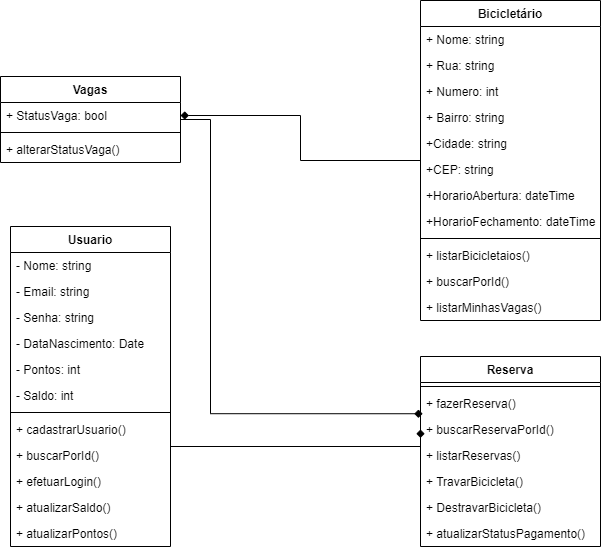

The diagram above was exported from draw.io. Its source (the exported page's mxGraphModel, read from the mxfile embedded in the PNG):
<mxGraphModel dx="1038" dy="579" grid="1" gridSize="10" guides="1" tooltips="1" connect="1" arrows="1" fold="1" page="1" pageScale="1" pageWidth="827" pageHeight="1169" math="0" shadow="0">
  <root>
    <mxCell id="0" />
    <mxCell id="1" parent="0" />
    <mxCell id="XCISj527gtgpf2o_L5qQ-57" style="edgeStyle=orthogonalEdgeStyle;rounded=0;orthogonalLoop=1;jettySize=auto;html=1;entryX=0;entryY=0.5;entryDx=0;entryDy=0;endArrow=diamond;endFill=1;" edge="1" parent="1" source="XCISj527gtgpf2o_L5qQ-1" target="XCISj527gtgpf2o_L5qQ-52">
      <mxGeometry relative="1" as="geometry">
        <Array as="points">
          <mxPoint x="470" y="460" />
        </Array>
      </mxGeometry>
    </mxCell>
    <mxCell id="XCISj527gtgpf2o_L5qQ-1" value="Usuario" style="swimlane;fontStyle=1;align=center;verticalAlign=top;childLayout=stackLayout;horizontal=1;startSize=26;horizontalStack=0;resizeParent=1;resizeParentMax=0;resizeLast=0;collapsible=1;marginBottom=0;" vertex="1" parent="1">
      <mxGeometry x="60" y="240" width="160" height="320" as="geometry" />
    </mxCell>
    <mxCell id="XCISj527gtgpf2o_L5qQ-2" value="- Nome: string" style="text;strokeColor=none;fillColor=none;align=left;verticalAlign=top;spacingLeft=4;spacingRight=4;overflow=hidden;rotatable=0;points=[[0,0.5],[1,0.5]];portConstraint=eastwest;" vertex="1" parent="XCISj527gtgpf2o_L5qQ-1">
      <mxGeometry y="26" width="160" height="26" as="geometry" />
    </mxCell>
    <mxCell id="XCISj527gtgpf2o_L5qQ-5" value="- Email: string" style="text;strokeColor=none;fillColor=none;align=left;verticalAlign=top;spacingLeft=4;spacingRight=4;overflow=hidden;rotatable=0;points=[[0,0.5],[1,0.5]];portConstraint=eastwest;" vertex="1" parent="XCISj527gtgpf2o_L5qQ-1">
      <mxGeometry y="52" width="160" height="26" as="geometry" />
    </mxCell>
    <mxCell id="XCISj527gtgpf2o_L5qQ-6" value="- Senha: string" style="text;strokeColor=none;fillColor=none;align=left;verticalAlign=top;spacingLeft=4;spacingRight=4;overflow=hidden;rotatable=0;points=[[0,0.5],[1,0.5]];portConstraint=eastwest;" vertex="1" parent="XCISj527gtgpf2o_L5qQ-1">
      <mxGeometry y="78" width="160" height="26" as="geometry" />
    </mxCell>
    <mxCell id="XCISj527gtgpf2o_L5qQ-7" value="- DataNascimento: Date" style="text;strokeColor=none;fillColor=none;align=left;verticalAlign=top;spacingLeft=4;spacingRight=4;overflow=hidden;rotatable=0;points=[[0,0.5],[1,0.5]];portConstraint=eastwest;" vertex="1" parent="XCISj527gtgpf2o_L5qQ-1">
      <mxGeometry y="104" width="160" height="26" as="geometry" />
    </mxCell>
    <mxCell id="XCISj527gtgpf2o_L5qQ-8" value="- Pontos: int" style="text;strokeColor=none;fillColor=none;align=left;verticalAlign=top;spacingLeft=4;spacingRight=4;overflow=hidden;rotatable=0;points=[[0,0.5],[1,0.5]];portConstraint=eastwest;" vertex="1" parent="XCISj527gtgpf2o_L5qQ-1">
      <mxGeometry y="130" width="160" height="26" as="geometry" />
    </mxCell>
    <mxCell id="XCISj527gtgpf2o_L5qQ-9" value="- Saldo: int" style="text;strokeColor=none;fillColor=none;align=left;verticalAlign=top;spacingLeft=4;spacingRight=4;overflow=hidden;rotatable=0;points=[[0,0.5],[1,0.5]];portConstraint=eastwest;" vertex="1" parent="XCISj527gtgpf2o_L5qQ-1">
      <mxGeometry y="156" width="160" height="26" as="geometry" />
    </mxCell>
    <mxCell id="XCISj527gtgpf2o_L5qQ-3" value="" style="line;strokeWidth=1;fillColor=none;align=left;verticalAlign=middle;spacingTop=-1;spacingLeft=3;spacingRight=3;rotatable=0;labelPosition=right;points=[];portConstraint=eastwest;" vertex="1" parent="XCISj527gtgpf2o_L5qQ-1">
      <mxGeometry y="182" width="160" height="8" as="geometry" />
    </mxCell>
    <mxCell id="XCISj527gtgpf2o_L5qQ-4" value="+ cadastrarUsuario()" style="text;strokeColor=none;fillColor=none;align=left;verticalAlign=top;spacingLeft=4;spacingRight=4;overflow=hidden;rotatable=0;points=[[0,0.5],[1,0.5]];portConstraint=eastwest;" vertex="1" parent="XCISj527gtgpf2o_L5qQ-1">
      <mxGeometry y="190" width="160" height="26" as="geometry" />
    </mxCell>
    <mxCell id="XCISj527gtgpf2o_L5qQ-10" value="+ buscarPorId()" style="text;strokeColor=none;fillColor=none;align=left;verticalAlign=top;spacingLeft=4;spacingRight=4;overflow=hidden;rotatable=0;points=[[0,0.5],[1,0.5]];portConstraint=eastwest;" vertex="1" parent="XCISj527gtgpf2o_L5qQ-1">
      <mxGeometry y="216" width="160" height="26" as="geometry" />
    </mxCell>
    <mxCell id="XCISj527gtgpf2o_L5qQ-11" value="+ efetuarLogin()" style="text;strokeColor=none;fillColor=none;align=left;verticalAlign=top;spacingLeft=4;spacingRight=4;overflow=hidden;rotatable=0;points=[[0,0.5],[1,0.5]];portConstraint=eastwest;" vertex="1" parent="XCISj527gtgpf2o_L5qQ-1">
      <mxGeometry y="242" width="160" height="26" as="geometry" />
    </mxCell>
    <mxCell id="XCISj527gtgpf2o_L5qQ-39" value="+ atualizarSaldo()" style="text;strokeColor=none;fillColor=none;align=left;verticalAlign=top;spacingLeft=4;spacingRight=4;overflow=hidden;rotatable=0;points=[[0,0.5],[1,0.5]];portConstraint=eastwest;" vertex="1" parent="XCISj527gtgpf2o_L5qQ-1">
      <mxGeometry y="268" width="160" height="26" as="geometry" />
    </mxCell>
    <mxCell id="XCISj527gtgpf2o_L5qQ-60" value="+ atualizarPontos()" style="text;strokeColor=none;fillColor=none;align=left;verticalAlign=top;spacingLeft=4;spacingRight=4;overflow=hidden;rotatable=0;points=[[0,0.5],[1,0.5]];portConstraint=eastwest;" vertex="1" parent="XCISj527gtgpf2o_L5qQ-1">
      <mxGeometry y="294" width="160" height="26" as="geometry" />
    </mxCell>
    <mxCell id="XCISj527gtgpf2o_L5qQ-59" style="edgeStyle=orthogonalEdgeStyle;rounded=0;orthogonalLoop=1;jettySize=auto;html=1;entryX=1;entryY=0.5;entryDx=0;entryDy=0;endArrow=diamond;endFill=1;" edge="1" parent="1" source="XCISj527gtgpf2o_L5qQ-12" target="XCISj527gtgpf2o_L5qQ-27">
      <mxGeometry relative="1" as="geometry" />
    </mxCell>
    <mxCell id="XCISj527gtgpf2o_L5qQ-12" value="Bicicletário" style="swimlane;fontStyle=1;align=center;verticalAlign=top;childLayout=stackLayout;horizontal=1;startSize=26;horizontalStack=0;resizeParent=1;resizeParentMax=0;resizeLast=0;collapsible=1;marginBottom=0;" vertex="1" parent="1">
      <mxGeometry x="470" y="14" width="180" height="320" as="geometry" />
    </mxCell>
    <mxCell id="XCISj527gtgpf2o_L5qQ-13" value="+ Nome: string" style="text;strokeColor=none;fillColor=none;align=left;verticalAlign=top;spacingLeft=4;spacingRight=4;overflow=hidden;rotatable=0;points=[[0,0.5],[1,0.5]];portConstraint=eastwest;" vertex="1" parent="XCISj527gtgpf2o_L5qQ-12">
      <mxGeometry y="26" width="180" height="26" as="geometry" />
    </mxCell>
    <mxCell id="XCISj527gtgpf2o_L5qQ-14" value="+ Rua: string" style="text;strokeColor=none;fillColor=none;align=left;verticalAlign=top;spacingLeft=4;spacingRight=4;overflow=hidden;rotatable=0;points=[[0,0.5],[1,0.5]];portConstraint=eastwest;" vertex="1" parent="XCISj527gtgpf2o_L5qQ-12">
      <mxGeometry y="52" width="180" height="26" as="geometry" />
    </mxCell>
    <mxCell id="XCISj527gtgpf2o_L5qQ-15" value="+ Numero: int" style="text;strokeColor=none;fillColor=none;align=left;verticalAlign=top;spacingLeft=4;spacingRight=4;overflow=hidden;rotatable=0;points=[[0,0.5],[1,0.5]];portConstraint=eastwest;" vertex="1" parent="XCISj527gtgpf2o_L5qQ-12">
      <mxGeometry y="78" width="180" height="26" as="geometry" />
    </mxCell>
    <mxCell id="XCISj527gtgpf2o_L5qQ-16" value="+ Bairro: string" style="text;strokeColor=none;fillColor=none;align=left;verticalAlign=top;spacingLeft=4;spacingRight=4;overflow=hidden;rotatable=0;points=[[0,0.5],[1,0.5]];portConstraint=eastwest;" vertex="1" parent="XCISj527gtgpf2o_L5qQ-12">
      <mxGeometry y="104" width="180" height="26" as="geometry" />
    </mxCell>
    <mxCell id="XCISj527gtgpf2o_L5qQ-17" value="+Cidade: string" style="text;strokeColor=none;fillColor=none;align=left;verticalAlign=top;spacingLeft=4;spacingRight=4;overflow=hidden;rotatable=0;points=[[0,0.5],[1,0.5]];portConstraint=eastwest;" vertex="1" parent="XCISj527gtgpf2o_L5qQ-12">
      <mxGeometry y="130" width="180" height="26" as="geometry" />
    </mxCell>
    <mxCell id="XCISj527gtgpf2o_L5qQ-18" value="+CEP: string" style="text;strokeColor=none;fillColor=none;align=left;verticalAlign=top;spacingLeft=4;spacingRight=4;overflow=hidden;rotatable=0;points=[[0,0.5],[1,0.5]];portConstraint=eastwest;" vertex="1" parent="XCISj527gtgpf2o_L5qQ-12">
      <mxGeometry y="156" width="180" height="26" as="geometry" />
    </mxCell>
    <mxCell id="XCISj527gtgpf2o_L5qQ-23" value="+HorarioAbertura: dateTime" style="text;strokeColor=none;fillColor=none;align=left;verticalAlign=top;spacingLeft=4;spacingRight=4;overflow=hidden;rotatable=0;points=[[0,0.5],[1,0.5]];portConstraint=eastwest;" vertex="1" parent="XCISj527gtgpf2o_L5qQ-12">
      <mxGeometry y="182" width="180" height="26" as="geometry" />
    </mxCell>
    <mxCell id="XCISj527gtgpf2o_L5qQ-25" value="+HorarioFechamento: dateTime" style="text;strokeColor=none;fillColor=none;align=left;verticalAlign=top;spacingLeft=4;spacingRight=4;overflow=hidden;rotatable=0;points=[[0,0.5],[1,0.5]];portConstraint=eastwest;" vertex="1" parent="XCISj527gtgpf2o_L5qQ-12">
      <mxGeometry y="208" width="180" height="26" as="geometry" />
    </mxCell>
    <mxCell id="XCISj527gtgpf2o_L5qQ-19" value="" style="line;strokeWidth=1;fillColor=none;align=left;verticalAlign=middle;spacingTop=-1;spacingLeft=3;spacingRight=3;rotatable=0;labelPosition=right;points=[];portConstraint=eastwest;" vertex="1" parent="XCISj527gtgpf2o_L5qQ-12">
      <mxGeometry y="234" width="180" height="8" as="geometry" />
    </mxCell>
    <mxCell id="XCISj527gtgpf2o_L5qQ-20" value="+ listarBicicletaios()" style="text;strokeColor=none;fillColor=none;align=left;verticalAlign=top;spacingLeft=4;spacingRight=4;overflow=hidden;rotatable=0;points=[[0,0.5],[1,0.5]];portConstraint=eastwest;" vertex="1" parent="XCISj527gtgpf2o_L5qQ-12">
      <mxGeometry y="242" width="180" height="26" as="geometry" />
    </mxCell>
    <mxCell id="XCISj527gtgpf2o_L5qQ-21" value="+ buscarPorId()" style="text;strokeColor=none;fillColor=none;align=left;verticalAlign=top;spacingLeft=4;spacingRight=4;overflow=hidden;rotatable=0;points=[[0,0.5],[1,0.5]];portConstraint=eastwest;" vertex="1" parent="XCISj527gtgpf2o_L5qQ-12">
      <mxGeometry y="268" width="180" height="26" as="geometry" />
    </mxCell>
    <mxCell id="XCISj527gtgpf2o_L5qQ-22" value="+ listarMinhasVagas()" style="text;strokeColor=none;fillColor=none;align=left;verticalAlign=top;spacingLeft=4;spacingRight=4;overflow=hidden;rotatable=0;points=[[0,0.5],[1,0.5]];portConstraint=eastwest;" vertex="1" parent="XCISj527gtgpf2o_L5qQ-12">
      <mxGeometry y="294" width="180" height="26" as="geometry" />
    </mxCell>
    <mxCell id="XCISj527gtgpf2o_L5qQ-58" style="edgeStyle=orthogonalEdgeStyle;rounded=0;orthogonalLoop=1;jettySize=auto;html=1;entryX=0.012;entryY=-0.106;entryDx=0;entryDy=0;entryPerimeter=0;endArrow=diamond;endFill=1;" edge="1" parent="1" source="XCISj527gtgpf2o_L5qQ-26" target="XCISj527gtgpf2o_L5qQ-52">
      <mxGeometry relative="1" as="geometry">
        <Array as="points">
          <mxPoint x="260" y="133" />
          <mxPoint x="260" y="427" />
        </Array>
      </mxGeometry>
    </mxCell>
    <mxCell id="XCISj527gtgpf2o_L5qQ-26" value="Vagas" style="swimlane;fontStyle=1;align=center;verticalAlign=top;childLayout=stackLayout;horizontal=1;startSize=26;horizontalStack=0;resizeParent=1;resizeParentMax=0;resizeLast=0;collapsible=1;marginBottom=0;" vertex="1" parent="1">
      <mxGeometry x="50" y="90" width="180" height="86" as="geometry" />
    </mxCell>
    <mxCell id="XCISj527gtgpf2o_L5qQ-27" value="+ StatusVaga: bool" style="text;strokeColor=none;fillColor=none;align=left;verticalAlign=top;spacingLeft=4;spacingRight=4;overflow=hidden;rotatable=0;points=[[0,0.5],[1,0.5]];portConstraint=eastwest;" vertex="1" parent="XCISj527gtgpf2o_L5qQ-26">
      <mxGeometry y="26" width="180" height="26" as="geometry" />
    </mxCell>
    <mxCell id="XCISj527gtgpf2o_L5qQ-35" value="" style="line;strokeWidth=1;fillColor=none;align=left;verticalAlign=middle;spacingTop=-1;spacingLeft=3;spacingRight=3;rotatable=0;labelPosition=right;points=[];portConstraint=eastwest;" vertex="1" parent="XCISj527gtgpf2o_L5qQ-26">
      <mxGeometry y="52" width="180" height="8" as="geometry" />
    </mxCell>
    <mxCell id="XCISj527gtgpf2o_L5qQ-36" value="+ alterarStatusVaga()" style="text;strokeColor=none;fillColor=none;align=left;verticalAlign=top;spacingLeft=4;spacingRight=4;overflow=hidden;rotatable=0;points=[[0,0.5],[1,0.5]];portConstraint=eastwest;" vertex="1" parent="XCISj527gtgpf2o_L5qQ-26">
      <mxGeometry y="60" width="180" height="26" as="geometry" />
    </mxCell>
    <mxCell id="XCISj527gtgpf2o_L5qQ-41" value="Reserva" style="swimlane;fontStyle=1;align=center;verticalAlign=top;childLayout=stackLayout;horizontal=1;startSize=26;horizontalStack=0;resizeParent=1;resizeParentMax=0;resizeLast=0;collapsible=1;marginBottom=0;" vertex="1" parent="1">
      <mxGeometry x="470" y="370" width="180" height="190" as="geometry" />
    </mxCell>
    <mxCell id="XCISj527gtgpf2o_L5qQ-50" value="" style="line;strokeWidth=1;fillColor=none;align=left;verticalAlign=middle;spacingTop=-1;spacingLeft=3;spacingRight=3;rotatable=0;labelPosition=right;points=[];portConstraint=eastwest;" vertex="1" parent="XCISj527gtgpf2o_L5qQ-41">
      <mxGeometry y="26" width="180" height="8" as="geometry" />
    </mxCell>
    <mxCell id="XCISj527gtgpf2o_L5qQ-51" value="+ fazerReserva()" style="text;strokeColor=none;fillColor=none;align=left;verticalAlign=top;spacingLeft=4;spacingRight=4;overflow=hidden;rotatable=0;points=[[0,0.5],[1,0.5]];portConstraint=eastwest;" vertex="1" parent="XCISj527gtgpf2o_L5qQ-41">
      <mxGeometry y="34" width="180" height="26" as="geometry" />
    </mxCell>
    <mxCell id="XCISj527gtgpf2o_L5qQ-52" value="+ buscarReservaPorId()" style="text;strokeColor=none;fillColor=none;align=left;verticalAlign=top;spacingLeft=4;spacingRight=4;overflow=hidden;rotatable=0;points=[[0,0.5],[1,0.5]];portConstraint=eastwest;" vertex="1" parent="XCISj527gtgpf2o_L5qQ-41">
      <mxGeometry y="60" width="180" height="26" as="geometry" />
    </mxCell>
    <mxCell id="XCISj527gtgpf2o_L5qQ-53" value="+ listarReservas()" style="text;strokeColor=none;fillColor=none;align=left;verticalAlign=top;spacingLeft=4;spacingRight=4;overflow=hidden;rotatable=0;points=[[0,0.5],[1,0.5]];portConstraint=eastwest;" vertex="1" parent="XCISj527gtgpf2o_L5qQ-41">
      <mxGeometry y="86" width="180" height="26" as="geometry" />
    </mxCell>
    <mxCell id="XCISj527gtgpf2o_L5qQ-54" value="+ TravarBicicleta()" style="text;strokeColor=none;fillColor=none;align=left;verticalAlign=top;spacingLeft=4;spacingRight=4;overflow=hidden;rotatable=0;points=[[0,0.5],[1,0.5]];portConstraint=eastwest;" vertex="1" parent="XCISj527gtgpf2o_L5qQ-41">
      <mxGeometry y="112" width="180" height="26" as="geometry" />
    </mxCell>
    <mxCell id="XCISj527gtgpf2o_L5qQ-56" value="+ DestravarBicicleta()" style="text;strokeColor=none;fillColor=none;align=left;verticalAlign=top;spacingLeft=4;spacingRight=4;overflow=hidden;rotatable=0;points=[[0,0.5],[1,0.5]];portConstraint=eastwest;" vertex="1" parent="XCISj527gtgpf2o_L5qQ-41">
      <mxGeometry y="138" width="180" height="26" as="geometry" />
    </mxCell>
    <mxCell id="XCISj527gtgpf2o_L5qQ-61" value="+ atualizarStatusPagamento()" style="text;strokeColor=none;fillColor=none;align=left;verticalAlign=top;spacingLeft=4;spacingRight=4;overflow=hidden;rotatable=0;points=[[0,0.5],[1,0.5]];portConstraint=eastwest;" vertex="1" parent="XCISj527gtgpf2o_L5qQ-41">
      <mxGeometry y="164" width="180" height="26" as="geometry" />
    </mxCell>
  </root>
</mxGraphModel>